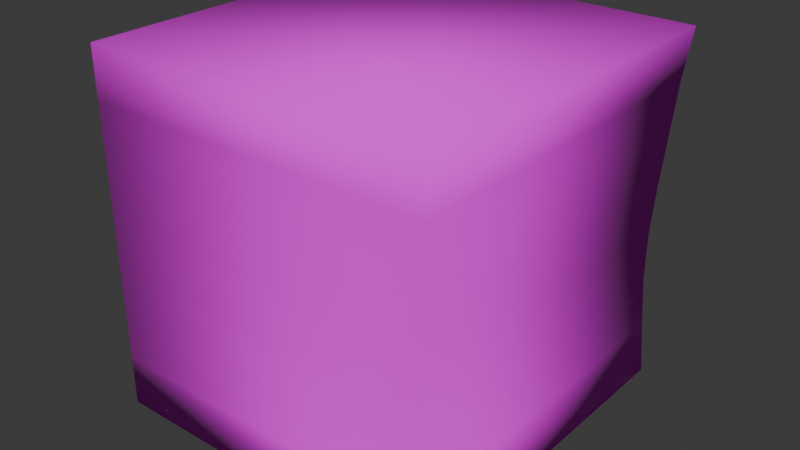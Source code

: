 # Source: Switch2.blend  (saved by Blender 4.1.24; exported with 4.5.12 LTS)
import bpy
from mathutils import Matrix  # noqa: F401  (used for matrix-valued properties, if any)

bpy.ops.wm.read_factory_settings(use_empty=True)
scene = bpy.context.scene
scene.name = 'Scene'

# ---- collections
col_collection = bpy.data.collections.new('Collection'); scene.collection.children.link(col_collection)

# ---- images (referenced by path relative to the original .blend; pixels are not part of the script)
import os
ASSET_DIR = os.environ.get("B2B_ASSET_DIR", "")  # directory of the original .blend (textures are referenced by path, not embedded)
HERE = os.path.dirname(os.path.abspath(__file__))  # packed textures are extracted next to this script under _unpacked/

def load_image(name, relpath, width, height, colorspace="sRGB"):
    """Load a texture the original file referenced (path relative to the .blend, or extracted next to this script)."""
    p = next((c for c in (os.path.join(HERE, relpath), os.path.join(ASSET_DIR, relpath)) if relpath and os.path.exists(c)), "")
    if p:
        img = bpy.data.images.load(p, check_existing=True)
        img.name = name
    else:  # same state as the original file: an image datablock whose file is absent (Cycles renders it pink)
        img = bpy.data.images.new(name, width, height)
        img.source = "FILE"
        img.filepath = "//" + (relpath or name)
    img.colorspace_settings.name = colorspace
    return img
img_white_dirty_plastice_png = load_image('White Dirty Plastice.png', 'Switch3Tex_.png', 1024, 1024, 'sRGB')
img_switch3tex = load_image('Switch3Tex_', '', 1024, 1024, 'sRGB')

# ---- materials (node trees are filled in below, after node groups)
mat_material = bpy.data.materials.new('Material')
mat_material.alpha_threshold = 0.0
mat_material.use_transparent_shadow = False
mat_material.roughness = 0.5
mat_material.line_color = (0.0, 0.0, 0.0, 1.0)

# ---- material node trees
mat_material.use_nodes = True; mat_material.node_tree.nodes.clear()
_N = mat_material.node_tree.nodes; _L = mat_material.node_tree.links
n0 = _N.new('ShaderNodeOutputMaterial'); n0.name = 'Material Output'; n0.location = (300, 300)
n1 = _N.new('ShaderNodeBsdfPrincipled'); n1.name = 'Principled BSDF'; n1.location = (10, 300)
n1.inputs[2].default_value = 1.0
n1.inputs[3].default_value = 1.45
n2 = _N.new('ShaderNodeTexImage'); n2.name = 'Image Texture'; n2.location = (-385, 341)
n2.image = img_white_dirty_plastice_png
n3 = _N.new('ShaderNodeTexImage'); n3.name = 'Image Texture.001'; n3.location = (599, 271)
n3.image = img_switch3tex
_L.new(n1.outputs[0], n0.inputs[0])
_L.new(n2.outputs[0], n1.inputs[0])
n0.is_active_output = True

# ---- world
world_world = bpy.data.worlds.new('World'); scene.world = world_world
world_world.use_nodes = True; world_world.node_tree.nodes.clear()
_N = world_world.node_tree.nodes; _L = world_world.node_tree.links
n0 = _N.new('ShaderNodeOutputWorld'); n0.name = 'World Output'; n0.location = (300, 300)
n1 = _N.new('ShaderNodeBackground'); n1.name = 'Background'; n1.location = (10, 300)
n1.inputs[0].default_value = (0.05088, 0.05088, 0.05088, 1.0)
_L.new(n1.outputs[0], n0.inputs[0])
n0.is_active_output = True
world_world.color = (0.05088, 0.05088, 0.05088)
world_world.use_sun_shadow = False
world_world.sun_shadow_jitter_overblur = 0.0

# ---- meshes
me_cube = bpy.data.meshes.new('Cube')
me_cube.from_pydata([(1.0, 1.0, 1.0), (0.9289, 1.0, -1.0), (1.0, -1.0, 1.0), (0.9289, -1.0, -1.0), (-1.0, 1.0, 1.0), (-1.0, 1.0, -1.0), (-1.0, -1.0, 1.0), (-1.0, -1.0, -1.0), (0.9562, 1.0, 0.7143), (0.9289, 1.0, 0.4286), (0.9016, 1.0, 0.1429), (0.8797, 1.0, -0.1429), (0.8797, 1.0, -0.4286), (0.9016, 1.0, -0.7143), (-1.0, -1.0, -0.7143), (-1.0, -1.0, -0.4286), (-1.0, -1.0, -0.1429), (-1.0, -1.0, 0.1429), (-1.0, -1.0, 0.4286), (-1.0, -1.0, 0.7143), (0.9562, -1.0, 0.7143), (0.9289, -1.0, 0.4286), (0.9016, -1.0, 0.1429), (0.8797, -1.0, -0.1429), (0.8797, -1.0, -0.4286), (0.9016, -1.0, -0.7143), (-1.0, 1.0, 0.7143), (-1.0, 1.0, 0.4286), (-1.0, 1.0, 0.1429), (-1.0, 1.0, -0.1429), (-1.0, 1.0, -0.4286), (-1.0, 1.0, -0.7143)], [], [(0, 4, 6, 2), (20, 2, 6, 19), (19, 6, 4, 26), (5, 1, 3, 7), (8, 0, 2, 20), (26, 4, 0, 8), (5, 31, 13, 1), (31, 30, 12, 13), (30, 29, 11, 12), (29, 28, 10, 11), (28, 27, 9, 10), (27, 26, 8, 9), (1, 13, 25, 3), (13, 12, 24, 25), (12, 11, 23, 24), (11, 10, 22, 23), (10, 9, 21, 22), (9, 8, 20, 21), (7, 14, 31, 5), (14, 15, 30, 31), (15, 16, 29, 30), (16, 17, 28, 29), (17, 18, 27, 28), (18, 19, 26, 27), (3, 25, 14, 7), (25, 24, 15, 14), (24, 23, 16, 15), (23, 22, 17, 16), (22, 21, 18, 17), (21, 20, 19, 18)])
me_cube.polygons.foreach_set('use_smooth', [True] * 30)
_uv = me_cube.uv_layers.new(name='UVMap')
_uv.uv.foreach_set('vector', [0.6667, 0.3333, 0.3333, 0.3333, 0.3333, 9.273e-09, 0.6667, 3.841e-08, 0.7143, 0.6594, 0.6667, 0.6667, 0.6667, 0.3333, 0.7143, 0.3333, 0.3333, 0.381, 0.3333, 0.3333, 0.6667, 0.3333, 0.6667, 0.381, 0.3215, 0.6669, -8.63e-09, 0.6669, 2.051e-08, 0.3335, 0.3215, 0.3335, 2.562e-08, 0.04785, 2.98e-08, 2.605e-15, 0.3333, 2.914e-08, 0.3333, 0.04785, 0.6667, 0.04762, 0.6667, 8.611e-09, 1.0, 3.775e-08, 0.9927, 0.04762, 0.6667, 0.3333, 0.6667, 0.2857, 0.9836, 0.2857, 0.9882, 0.3333, 0.6667, 0.2857, 0.6667, 0.2381, 0.9799, 0.2381, 0.9836, 0.2857, 0.6667, 0.2381, 0.6667, 0.1905, 0.9799, 0.1905, 0.9799, 0.2381, 0.6667, 0.1905, 0.6667, 0.1429, 0.9836, 0.1429, 0.9799, 0.1905, 0.6667, 0.1429, 0.6667, 0.09524, 0.9882, 0.09524, 0.9836, 0.1429, 0.6667, 0.09524, 0.6667, 0.04762, 0.9927, 0.04762, 0.9882, 0.09524, 6.43e-10, 0.3335, 4.789e-09, 0.2861, 0.3333, 0.2861, 0.3333, 0.3335, 4.789e-09, 0.2861, 8.938e-09, 0.2387, 0.3333, 0.2387, 0.3333, 0.2861, 8.938e-09, 0.2387, 1.31e-08, 0.1911, 0.3333, 0.1911, 0.3333, 0.2387, 1.31e-08, 0.1911, 1.727e-08, 0.1433, 0.3333, 0.1433, 0.3333, 0.1911, 1.727e-08, 0.1433, 2.144e-08, 0.0956, 0.3333, 0.0956, 0.3333, 0.1433, 2.144e-08, 0.0956, 2.562e-08, 0.04785, 0.3333, 0.04785, 0.3333, 0.0956, 0.3333, 0.6667, 0.3333, 0.619, 0.6667, 0.619, 0.6667, 0.6667, 0.3333, 0.619, 0.3333, 0.5714, 0.6667, 0.5714, 0.6667, 0.619, 0.3333, 0.5714, 0.3333, 0.5238, 0.6667, 0.5238, 0.6667, 0.5714, 0.3333, 0.5238, 0.3333, 0.4762, 0.6667, 0.4762, 0.6667, 0.5238, 0.3333, 0.4762, 0.3333, 0.4286, 0.6667, 0.4286, 0.6667, 0.4762, 0.3333, 0.4286, 0.3333, 0.381, 0.6667, 0.381, 0.6667, 0.4286, 1.0, 0.6548, 0.9524, 0.6503, 0.9524, 0.3333, 1.0, 0.3333, 0.9524, 0.6503, 0.9048, 0.6466, 0.9048, 0.3333, 0.9524, 0.3333, 0.9048, 0.6466, 0.8571, 0.6466, 0.8571, 0.3333, 0.9048, 0.3333, 0.8571, 0.6466, 0.8095, 0.6503, 0.8095, 0.3333, 0.8571, 0.3333, 0.8095, 0.6503, 0.7619, 0.6548, 0.7619, 0.3333, 0.8095, 0.3333, 0.7619, 0.6548, 0.7143, 0.6594, 0.7143, 0.3333, 0.7619, 0.3333])
me_cube.materials.append(mat_material)
me_cube.use_mirror_vertex_groups = False
me_cube.update()

# ---- objects
ob_switch3 = bpy.data.objects.new('Switch3', me_cube)

# ---- transforms, parenting, visibility, modifiers, constraints
ob_switch3.location = (0.0, 0.0, 0.0)
ob_switch3.lock_rotations_4d = False
ob_switch3.empty_display_type = 'ARROWS'
ob_switch3.lineart.crease_threshold = 0.0

# ---- collection membership
col_collection.objects.link(ob_switch3)

# ---- scene / render settings (as saved in the file)
scene.frame_start = 1; scene.frame_end = 250; scene.frame_set(1)
scene.render.engine = 'CYCLES'
scene.cycles.sampling_pattern = 'TABULATED_SOBOL'
scene.cycles.bake_type = 'DIFFUSE'
scene.eevee.ray_tracing_options.trace_max_roughness = 0.0
bpy.context.view_layer.update()

# ---- added for rendering (the .blend has no active camera and no usable light): camera, sun
cam_auto = bpy.data.cameras.new('AutoCamera')
cam_auto.lens = 50.0
cam_auto.sensor_width = 36.0
cam_auto.clip_end = 1000.0
ob_auto_camera = bpy.data.objects.new('AutoCamera', cam_auto)
scene.collection.objects.link(ob_auto_camera)
ob_auto_camera.location = (3.20507, -3.84609, 2.56406)
ob_auto_camera.rotation_euler = (1.09748, -7.21219e-08, 0.694738)
scene.camera = ob_auto_camera
light_auto_sun = bpy.data.lights.new('AutoSun', 'SUN')
light_auto_sun.energy = 3.0
light_auto_sun.angle = 0.0523599
ob_auto_sun = bpy.data.objects.new('AutoSun', light_auto_sun)
scene.collection.objects.link(ob_auto_sun)
ob_auto_sun.rotation_euler = (0.872665, 0.174533, 0.523599)
bpy.context.view_layer.update()
